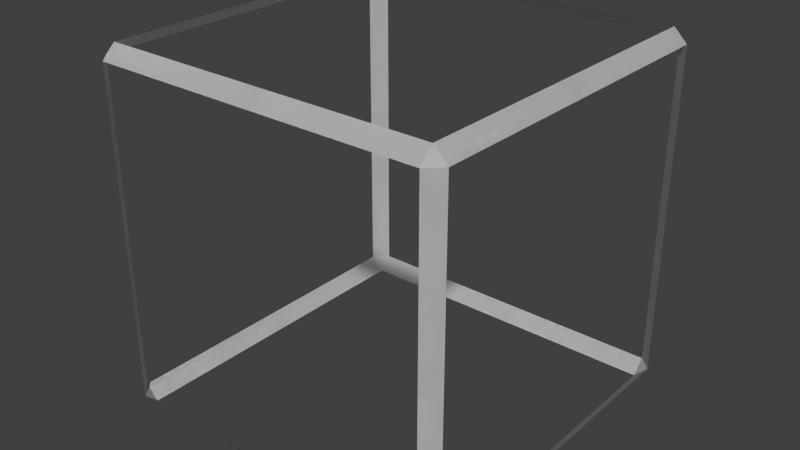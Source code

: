 # Source: personaje.blend  (saved by Blender 2.69.0; exported with 4.5.12 LTS)
import bpy
from mathutils import Matrix  # noqa: F401  (used for matrix-valued properties, if any)

bpy.ops.wm.read_factory_settings(use_empty=True)
scene = bpy.context.scene
scene.name = 'Scene'

# ---- collections
col_collection_1 = bpy.data.collections.new('Collection 1'); scene.collection.children.link(col_collection_1)

# ---- world
world_world = bpy.data.worlds.new('World'); scene.world = world_world
world_world.color = (0.05088, 0.05088, 0.05088)
world_world.use_sun_shadow = False
world_world.sun_shadow_jitter_overblur = 0.0
world_world.cycles.sampling_method = 'MANUAL'
world_world.cycles.sample_map_resolution = 256

# ---- meshes
me_cube_001 = bpy.data.meshes.new('Cube.001')
me_cube_001.from_pydata([(-0.925, -0.925, -1.0), (-0.925, -1.0, -0.925), (-1.0, -0.925, -0.925), (-1.0, 0.925, -0.925), (-0.925, 1.0, -0.925), (-0.925, 0.925, -1.0), (0.925, 1.0, -0.925), (1.0, 0.925, -0.925), (0.925, 0.925, -1.0), (1.0, -0.925, -0.925), (0.925, -1.0, -0.925), (0.925, -0.925, -1.0), (-1.0, -0.925, 0.925), (-0.925, -1.0, 0.925), (-0.925, -0.925, 1.0), (-1.0, 0.925, 0.925), (-0.925, 0.925, 1.0), (-0.925, 1.0, 0.925), (0.925, 1.0, 0.925), (0.925, 0.925, 1.0), (1.0, 0.925, 0.925), (1.0, -0.925, 0.925), (0.925, -0.925, 1.0), (0.925, -1.0, 0.925), (-0.925, -0.925, -1.0), (-0.925, -1.0, -0.925), (-1.0, -0.925, -0.925), (-1.0, 0.925, -0.925), (-0.925, 1.0, -0.925), (-0.925, 0.925, -1.0), (0.925, 1.0, -0.925), (1.0, 0.925, -0.925), (0.925, 0.925, -1.0), (1.0, -0.925, -0.925), (0.925, -1.0, -0.925), (0.925, -0.925, -1.0), (-1.0, -0.925, 0.925), (-0.925, -1.0, 0.925), (-0.925, -0.925, 1.0), (-1.0, 0.925, 0.925), (-0.925, 0.925, 1.0), (-0.925, 1.0, 0.925), (0.925, 1.0, 0.925), (0.925, 0.925, 1.0), (1.0, 0.925, 0.925), (1.0, -0.925, 0.925), (0.925, -0.925, 1.0), (0.925, -1.0, 0.925)], [], [(0, 2, 1), (3, 5, 4), (6, 8, 7), (9, 11, 10), (12, 14, 13), (15, 17, 16), (18, 20, 19), (21, 23, 22), (1, 2, 12, 13), (14, 12, 15, 16), (17, 15, 3, 4), (5, 3, 2, 0), (16, 17, 18, 19), (20, 18, 6, 7), (8, 6, 4, 5), (19, 20, 21, 22), (23, 21, 9, 10), (11, 9, 7, 8), (22, 23, 13, 14), (0, 1, 10, 11), (24, 25, 26), (27, 28, 29), (30, 31, 32), (33, 34, 35), (36, 37, 38), (39, 40, 41), (42, 43, 44), (45, 46, 47), (25, 37, 36, 26), (38, 40, 39, 36), (41, 28, 27, 39), (29, 24, 26, 27), (40, 43, 42, 41), (44, 31, 30, 42), (32, 29, 28, 30), (43, 46, 45, 44), (47, 34, 33, 45), (35, 32, 31, 33), (46, 38, 37, 47), (24, 35, 34, 25)])
me_cube_001.use_remesh_preserve_volume = False
me_cube_001.use_remesh_preserve_attributes = False
me_cube_001.use_mirror_vertex_groups = False
me_cube_001.update()

# ---- objects
ob_cube = bpy.data.objects.new('Cube', me_cube_001)

# ---- transforms, parenting, visibility, modifiers, constraints
ob_cube.location = (0.0, 0.0, 0.0)
ob_cube.scale = (0.125, 0.125, 0.125)
ob_cube.lock_location = (False, False, True)
ob_cube.lineart.crease_threshold = 0.0

# ---- collection membership
col_collection_1.objects.link(ob_cube)

# ---- scene / render settings (as saved in the file)
scene.frame_start = 1; scene.frame_end = 250; scene.frame_set(0)
scene.render.engine = 'BLENDER_EEVEE_NEXT'
scene.render.image_settings.compression = 90
scene.render.resolution_percentage = 50
scene.render.dither_intensity = 0.0
scene.cycles.use_denoising = False
scene.cycles.samples = 10
scene.cycles.sampling_pattern = 'TABULATED_SOBOL'
scene.cycles.light_sampling_threshold = 0.0
scene.cycles.use_adaptive_sampling = False
scene.cycles.use_light_tree = False
scene.cycles.blur_glossy = 0.0
scene.cycles.volume_bounces = 1
scene.cycles.pixel_filter_type = 'GAUSSIAN'
scene.cycles.sample_clamp_indirect = 0.0
scene.view_settings.view_transform = 'Standard'
bpy.context.view_layer.update()

# ---- added for rendering (the .blend has no active camera and no usable light): camera, sun
cam_auto = bpy.data.cameras.new('AutoCamera')
cam_auto.lens = 50.0
cam_auto.sensor_width = 36.0
cam_auto.clip_end = 1000.0
ob_auto_camera = bpy.data.objects.new('AutoCamera', cam_auto)
scene.collection.objects.link(ob_auto_camera)
ob_auto_camera.location = (0.400634, -0.480761, 0.320507)
ob_auto_camera.rotation_euler = (1.09748, -7.21219e-08, 0.694738)
scene.camera = ob_auto_camera
light_auto_sun = bpy.data.lights.new('AutoSun', 'SUN')
light_auto_sun.energy = 3.0
light_auto_sun.angle = 0.0523599
ob_auto_sun = bpy.data.objects.new('AutoSun', light_auto_sun)
scene.collection.objects.link(ob_auto_sun)
ob_auto_sun.rotation_euler = (0.872665, 0.174533, 0.523599)
bpy.context.view_layer.update()
